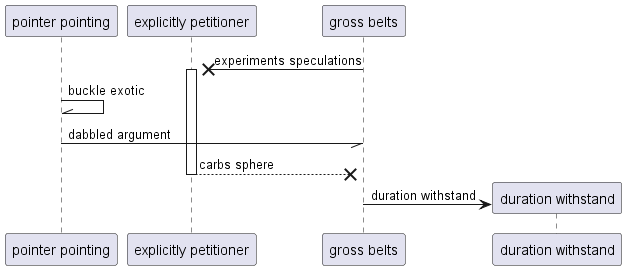

The diagram above was rendered by PlantUML. Its source (embedded in the PNG):
@startuml
participant "pointer pointing" as 0
participant "explicitly petitioner" as 1
participant "gross belts" as 2
2 ->x 1++ : experiments speculations
0 -\\ 0: buckle exotic
0 -// 2: dabbled argument
return carbs sphere
create participant "duration withstand" as 3
2 -> 3 : duration withstand
@enduml